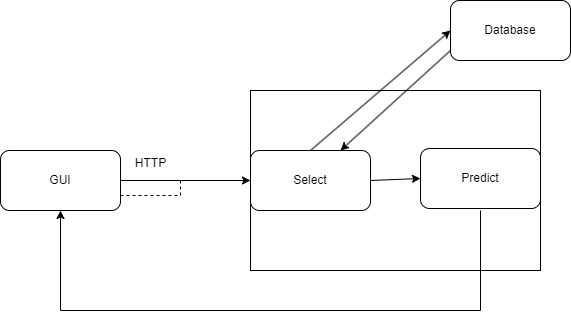

The diagram above was exported from draw.io. Its source (the exported page's mxGraphModel, read from the mxfile embedded in the PNG):
<mxGraphModel dx="794" dy="1639" grid="1" gridSize="10" guides="1" tooltips="1" connect="1" arrows="1" fold="1" page="1" pageScale="1" pageWidth="827" pageHeight="1169" math="0" shadow="0">
  <root>
    <mxCell id="0" />
    <mxCell id="1" parent="0" />
    <mxCell id="Ad5fQowA1uM29tTTxy97-1" value="GUI" style="rounded=1;whiteSpace=wrap;html=1;" vertex="1" parent="1">
      <mxGeometry x="120" y="140" width="120" height="60" as="geometry" />
    </mxCell>
    <mxCell id="Ad5fQowA1uM29tTTxy97-5" value="" style="endArrow=classic;html=1;rounded=0;" edge="1" parent="1">
      <mxGeometry width="50" height="50" relative="1" as="geometry">
        <mxPoint x="240" y="170" as="sourcePoint" />
        <mxPoint x="370" y="170" as="targetPoint" />
      </mxGeometry>
    </mxCell>
    <mxCell id="Ad5fQowA1uM29tTTxy97-6" value="" style="endArrow=none;dashed=1;html=1;rounded=0;exitX=1;exitY=0.75;exitDx=0;exitDy=0;" edge="1" parent="1" source="Ad5fQowA1uM29tTTxy97-1">
      <mxGeometry width="50" height="50" relative="1" as="geometry">
        <mxPoint x="290" y="210" as="sourcePoint" />
        <mxPoint x="300" y="170" as="targetPoint" />
        <Array as="points">
          <mxPoint x="300" y="185" />
        </Array>
      </mxGeometry>
    </mxCell>
    <mxCell id="Ad5fQowA1uM29tTTxy97-7" value="HTTP" style="text;html=1;align=center;verticalAlign=middle;resizable=0;points=[];autosize=1;strokeColor=none;fillColor=none;" vertex="1" parent="1">
      <mxGeometry x="245" y="138" width="50" height="30" as="geometry" />
    </mxCell>
    <mxCell id="Ad5fQowA1uM29tTTxy97-9" value="" style="rounded=0;whiteSpace=wrap;html=1;" vertex="1" parent="1">
      <mxGeometry x="370" y="80" width="290" height="180" as="geometry" />
    </mxCell>
    <mxCell id="Ad5fQowA1uM29tTTxy97-10" value="Select" style="rounded=1;whiteSpace=wrap;html=1;" vertex="1" parent="1">
      <mxGeometry x="370" y="140" width="120" height="60" as="geometry" />
    </mxCell>
    <mxCell id="Ad5fQowA1uM29tTTxy97-12" value="" style="endArrow=classic;html=1;rounded=0;" edge="1" parent="1">
      <mxGeometry width="50" height="50" relative="1" as="geometry">
        <mxPoint x="430" y="140" as="sourcePoint" />
        <mxPoint x="570" y="20" as="targetPoint" />
      </mxGeometry>
    </mxCell>
    <mxCell id="Ad5fQowA1uM29tTTxy97-13" value="Database" style="rounded=1;whiteSpace=wrap;html=1;" vertex="1" parent="1">
      <mxGeometry x="570" y="-10" width="120" height="60" as="geometry" />
    </mxCell>
    <mxCell id="Ad5fQowA1uM29tTTxy97-14" value="" style="endArrow=classic;html=1;rounded=0;entryX=0.75;entryY=0;entryDx=0;entryDy=0;" edge="1" parent="1" target="Ad5fQowA1uM29tTTxy97-10">
      <mxGeometry width="50" height="50" relative="1" as="geometry">
        <mxPoint x="570" y="40" as="sourcePoint" />
        <mxPoint x="620" y="-10" as="targetPoint" />
      </mxGeometry>
    </mxCell>
    <mxCell id="Ad5fQowA1uM29tTTxy97-16" value="Predict" style="rounded=1;whiteSpace=wrap;html=1;" vertex="1" parent="1">
      <mxGeometry x="540" y="138" width="120" height="60" as="geometry" />
    </mxCell>
    <mxCell id="Ad5fQowA1uM29tTTxy97-17" value="" style="endArrow=classic;html=1;rounded=0;entryX=0;entryY=0.5;entryDx=0;entryDy=0;" edge="1" parent="1" target="Ad5fQowA1uM29tTTxy97-16">
      <mxGeometry width="50" height="50" relative="1" as="geometry">
        <mxPoint x="490" y="170" as="sourcePoint" />
        <mxPoint x="540" y="120" as="targetPoint" />
      </mxGeometry>
    </mxCell>
    <mxCell id="Ad5fQowA1uM29tTTxy97-18" value="" style="endArrow=classic;html=1;rounded=0;entryX=0.5;entryY=1;entryDx=0;entryDy=0;" edge="1" parent="1" target="Ad5fQowA1uM29tTTxy97-1">
      <mxGeometry width="50" height="50" relative="1" as="geometry">
        <mxPoint x="600" y="200" as="sourcePoint" />
        <mxPoint x="30" y="300" as="targetPoint" />
        <Array as="points">
          <mxPoint x="600" y="300" />
          <mxPoint x="180" y="300" />
        </Array>
      </mxGeometry>
    </mxCell>
  </root>
</mxGraphModel>